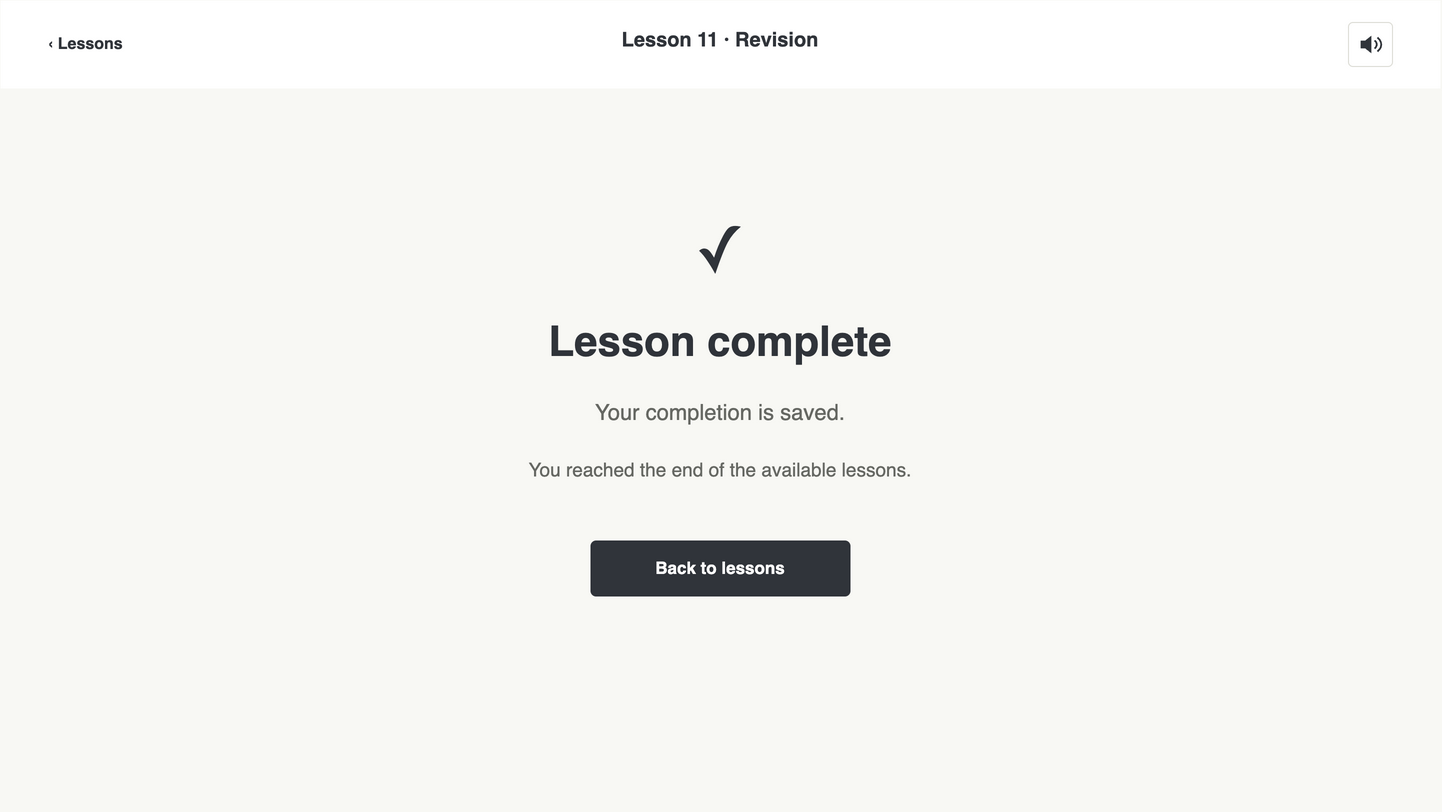

The diagram above was exported from draw.io. Its source (the exported page's mxGraphModel, read from the mxfile embedded in the PNG):
<mxGraphModel dx="1440" dy="810" grid="0" page="1" pageScale="1" pageWidth="1440" pageHeight="810" background="#F8F8F4" adaptiveColors="none" tooltips="1">
  <root>
    <mxCell id="0" />
    <mxCell id="1" parent="0" />
    <mxCell id="2" value="" style="html=1;rounded=1;arcSize=10;fillColor=#F8F8F4;strokeColor=none;" vertex="1" parent="1">
      <mxGeometry as="geometry" x="0" y="0" width="1440" height="810" />
    </mxCell>
    <mxCell id="3" value="" style="html=1;rounded=1;arcSize=10;fillColor=#FFFFFF;strokeColor=none;rounded=0;" vertex="1" parent="1">
      <mxGeometry as="geometry" x="0" y="0" width="1440" height="88" />
    </mxCell>
    <mxCell id="4" value="‹  Lessons" style="html=1;text;fillColor=none;strokeColor=none;whiteSpace=wrap;overflow=hidden;fontFamily=Helvetica;fontSize=16;fontColor=#30343A;fontStyle=1;align=left;verticalAlign=middle;spacing=0;" vertex="1" parent="1">
      <mxGeometry as="geometry" x="48" y="23" width="120" height="40" />
    </mxCell>
    <mxCell id="5" value="Lesson 11  ·  Revision" style="html=1;text;fillColor=none;strokeColor=none;whiteSpace=wrap;overflow=hidden;fontFamily=Helvetica;fontSize=20;fontColor=#30343A;fontStyle=1;align=center;verticalAlign=middle;spacing=0;" vertex="1" parent="1">
      <mxGeometry as="geometry" x="460" y="24" width="520" height="30" />
    </mxCell>
    <mxCell id="6" value="" style="html=1;rounded=1;arcSize=10;fillColor=#FFFFFF;strokeColor=#DDDDD6;" vertex="1" parent="1" tooltip="Mute sound">
      <mxGeometry as="geometry" x="1348" y="22" width="44" height="44" />
    </mxCell>
    <mxCell id="7" value="" style="html=1;shape=stencil(lVPbbsMgDP0aHjcF3F3yOLXdfyBCF1QKEaRr+veDubngSdHyFB/7YB+OA4N9bGWnmaicvGgGByZE7LQ86/DkXQKpcsO02CFsSygTXfWYO5lBN5iOffBnfTNN/+Ab1+pg+lyFI4O98s6lg8a7mOhMfGL65IP+Cv7qGsTYR3nrQ6Lh97cfEwAV7OAD580NjLUb6Eud6aqzXv78TqidzLUcXfx3tmxAJiDvjqgmp6xxC+7bBi4XBfllC5lvkcHXW8M6WVkf9TKRgtmqvA70+D9W8tdiFt2AugZk8/KW9xFXiAdB6iN+/LMDkHEETwOJunp1IVTd+EJGdXUpbiqL0thJXE3E0ZUWPv/1OAX0MaUUPnc4/gA=);strokeColor=#30343A;fillColor=#30343A;" vertex="1" parent="1" tooltip="Mute sound">
      <mxGeometry as="geometry" x="1358" y="32" width="24" height="24" />
    </mxCell>
    <mxCell id="8" value="✓" style="html=1;text;fillColor=none;strokeColor=none;whiteSpace=wrap;overflow=hidden;fontFamily=Helvetica;fontSize=64;fontColor=#30343A;fontStyle=0;align=center;verticalAlign=middle;spacing=0;" vertex="1" parent="1">
      <mxGeometry as="geometry" x="620" y="208" width="200" height="84" />
    </mxCell>
    <mxCell id="9" value="Lesson complete" style="html=1;text;fillColor=none;strokeColor=none;whiteSpace=wrap;overflow=hidden;fontFamily=Helvetica;fontSize=42;fontColor=#30343A;fontStyle=1;align=center;verticalAlign=middle;spacing=0;" vertex="1" parent="1">
      <mxGeometry as="geometry" x="380" y="306" width="680" height="70" />
    </mxCell>
    <mxCell id="10" value="Your completion is saved." style="html=1;text;fillColor=none;strokeColor=none;whiteSpace=wrap;overflow=hidden;fontFamily=Helvetica;fontSize=22;fontColor=#666863;fontStyle=0;align=center;verticalAlign=middle;spacing=0;" vertex="1" parent="1">
      <mxGeometry as="geometry" x="380" y="390" width="680" height="44" />
    </mxCell>
    <mxCell id="11" value="You reached the end of the available lessons." style="html=1;text;fillColor=none;strokeColor=none;whiteSpace=wrap;overflow=hidden;fontFamily=Helvetica;fontSize=19;fontColor=#666863;fontStyle=0;align=center;verticalAlign=middle;spacing=0;" vertex="1" parent="1">
      <mxGeometry as="geometry" x="380" y="444" width="680" height="52" />
    </mxCell>
    <mxCell id="12" value="" style="html=1;rounded=1;arcSize=10;fillColor=#30343A;strokeColor=none;" vertex="1" parent="1">
      <mxGeometry as="geometry" x="590" y="540" width="260" height="56" />
    </mxCell>
    <mxCell id="13" value="Back to lessons" style="html=1;text;fillColor=none;strokeColor=none;whiteSpace=wrap;overflow=hidden;fontFamily=Helvetica;fontSize=17;fontColor=#FFFFFF;fontStyle=1;align=center;verticalAlign=middle;spacing=0;" vertex="1" parent="1">
      <mxGeometry as="geometry" x="590" y="540" width="260" height="56" />
    </mxCell>
  </root>
</mxGraphModel>